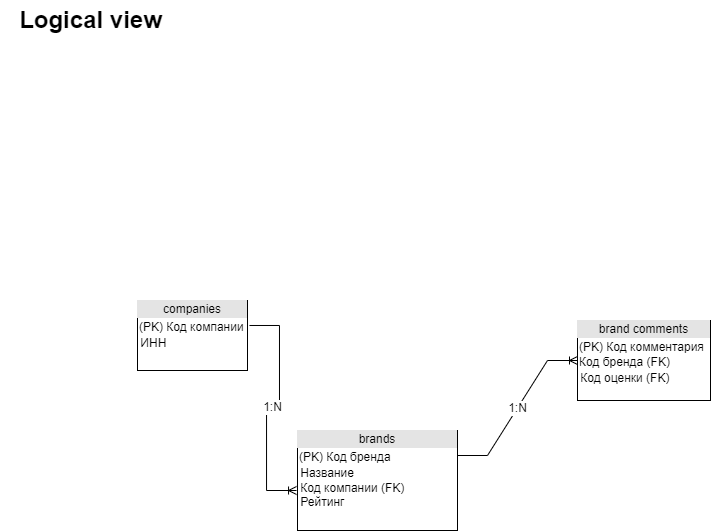

The diagram above was exported from draw.io. Its source (the exported page's mxGraphModel, read from the mxfile embedded in the PNG):
<mxGraphModel dx="2249" dy="737" grid="1" gridSize="10" guides="1" tooltips="1" connect="1" arrows="1" fold="1" page="1" pageScale="1" pageWidth="827" pageHeight="1169" math="0" shadow="0">
  <root>
    <mxCell id="0" />
    <mxCell id="1" parent="0" />
    <mxCell id="iuG7ykGcg0L24O4xDG1p-1" value="&lt;div style=&quot;text-align: center; box-sizing: border-box; width: 100%; background: rgb(228, 228, 228); padding: 2px;&quot;&gt;brand comments&lt;/div&gt;&lt;table style=&quot;width:100%;font-size:1em;&quot; cellpadding=&quot;2&quot; cellspacing=&quot;0&quot;&gt;&lt;tbody&gt;&lt;tr&gt;&lt;td&gt;(PK) Код комментария&lt;br&gt;Код бренда (FK)&lt;/td&gt;&lt;td&gt;&lt;/td&gt;&lt;/tr&gt;&lt;/tbody&gt;&lt;/table&gt;&lt;span style=&quot;&quot;&gt;&amp;nbsp;Код оценки (FK)&lt;br&gt;&lt;/span&gt;" style="verticalAlign=top;align=left;overflow=fill;html=1;" parent="1" vertex="1">
      <mxGeometry x="-250" y="320" width="133" height="80" as="geometry" />
    </mxCell>
    <mxCell id="iuG7ykGcg0L24O4xDG1p-2" value="&lt;div style=&quot;text-align: center; box-sizing: border-box; width: 100%; background: rgb(228, 228, 228); padding: 2px;&quot;&gt;brands&lt;/div&gt;&lt;table style=&quot;width:100%;font-size:1em;&quot; cellpadding=&quot;2&quot; cellspacing=&quot;0&quot;&gt;&lt;tbody&gt;&lt;tr&gt;&lt;td&gt;(PK) Код бренда&lt;br&gt;&lt;/td&gt;&lt;td&gt;&lt;/td&gt;&lt;/tr&gt;&lt;/tbody&gt;&lt;/table&gt;&lt;span style=&quot;&quot;&gt;&amp;nbsp;Название&amp;nbsp;&lt;br&gt;&amp;nbsp;Код компании (FK)&lt;br&gt;&amp;nbsp;Рейтинг&lt;br&gt;&lt;/span&gt;" style="verticalAlign=top;align=left;overflow=fill;html=1;" parent="1" vertex="1">
      <mxGeometry x="-530" y="430" width="160" height="100" as="geometry" />
    </mxCell>
    <mxCell id="iuG7ykGcg0L24O4xDG1p-3" value="&lt;div style=&quot;text-align: center; box-sizing: border-box; width: 100%; background: rgb(228, 228, 228); padding: 2px;&quot;&gt;companies&lt;/div&gt;&lt;table style=&quot;width:100%;font-size:1em;&quot; cellpadding=&quot;2&quot; cellspacing=&quot;0&quot;&gt;&lt;tbody&gt;&lt;tr&gt;&lt;td&gt;(PK) Код компании&lt;/td&gt;&lt;td&gt;&lt;/td&gt;&lt;/tr&gt;&lt;/tbody&gt;&lt;/table&gt;&lt;span style=&quot;&quot;&gt;&amp;nbsp;ИНН&lt;br&gt;&lt;/span&gt;" style="verticalAlign=top;align=left;overflow=fill;html=1;" parent="1" vertex="1">
      <mxGeometry x="-690" y="300" width="110" height="70" as="geometry" />
    </mxCell>
    <mxCell id="iuG7ykGcg0L24O4xDG1p-4" value="Logical view" style="text;strokeColor=none;fillColor=none;html=1;fontSize=24;fontStyle=1;verticalAlign=middle;align=center;" parent="1" vertex="1">
      <mxGeometry x="-827" width="180" height="40" as="geometry" />
    </mxCell>
    <mxCell id="AjQ9R11wW44Q35reRp-3-1" value="1:N" style="edgeStyle=entityRelationEdgeStyle;fontSize=12;html=1;endArrow=ERoneToMany;rounded=0;exitX=1.018;exitY=0.357;exitDx=0;exitDy=0;exitPerimeter=0;entryX=-0.006;entryY=0.6;entryDx=0;entryDy=0;entryPerimeter=0;" parent="1" source="iuG7ykGcg0L24O4xDG1p-3" target="iuG7ykGcg0L24O4xDG1p-2" edge="1">
      <mxGeometry width="100" height="100" relative="1" as="geometry">
        <mxPoint x="-90" y="500" as="sourcePoint" />
        <mxPoint x="-90" y="330" as="targetPoint" />
      </mxGeometry>
    </mxCell>
    <mxCell id="AjQ9R11wW44Q35reRp-3-2" value="1:N" style="edgeStyle=entityRelationEdgeStyle;fontSize=12;html=1;endArrow=ERoneToMany;rounded=0;exitX=1;exitY=0.25;exitDx=0;exitDy=0;entryX=0;entryY=0.5;entryDx=0;entryDy=0;" parent="1" source="iuG7ykGcg0L24O4xDG1p-2" target="iuG7ykGcg0L24O4xDG1p-1" edge="1">
      <mxGeometry width="100" height="100" relative="1" as="geometry">
        <mxPoint x="-190" y="430" as="sourcePoint" />
        <mxPoint x="-90" y="330" as="targetPoint" />
      </mxGeometry>
    </mxCell>
  </root>
</mxGraphModel>